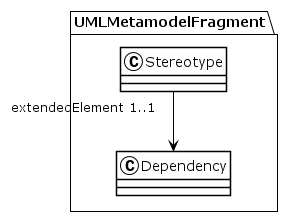

The diagram above was rendered by PlantUML. Its source (embedded in the PNG):
@startuml
!theme plain
package UMLMetamodelFragment {
class Stereotype {
}
Stereotype "extendedElement 1..1" --> Dependency
class Dependency {
}
}
@enduml